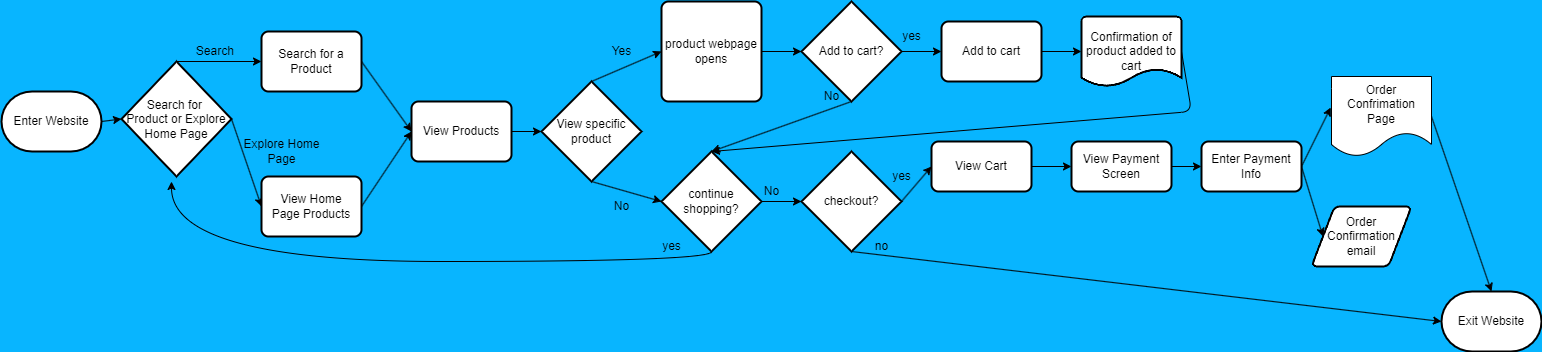

The diagram above was exported from draw.io. Its source (the exported page's mxGraphModel, read from the mxfile embedded in the PNG):
<mxGraphModel dx="2039" dy="556" grid="1" gridSize="10" guides="1" tooltips="1" connect="1" arrows="1" fold="1" page="1" pageScale="1" pageWidth="850" pageHeight="1100" background="#08B5FF" math="0" shadow="0">
  <root>
    <mxCell id="0" />
    <mxCell id="1" parent="0" />
    <mxCell id="3" value="Enter Website" style="strokeWidth=2;html=1;shape=mxgraph.flowchart.terminator;whiteSpace=wrap;" vertex="1" parent="1">
      <mxGeometry y="270" width="100" height="60" as="geometry" />
    </mxCell>
    <mxCell id="4" value="Exit Website" style="strokeWidth=2;html=1;shape=mxgraph.flowchart.terminator;whiteSpace=wrap;" vertex="1" parent="1">
      <mxGeometry x="1440" y="470" width="100" height="60" as="geometry" />
    </mxCell>
    <mxCell id="17" style="edgeStyle=none;html=1;exitX=0.5;exitY=0;exitDx=0;exitDy=0;exitPerimeter=0;entryX=0;entryY=0.5;entryDx=0;entryDy=0;" edge="1" parent="1" source="13">
      <mxGeometry relative="1" as="geometry">
        <mxPoint x="260" y="240" as="targetPoint" />
      </mxGeometry>
    </mxCell>
    <mxCell id="53" style="edgeStyle=none;html=1;exitX=1;exitY=0.5;exitDx=0;exitDy=0;exitPerimeter=0;entryX=0;entryY=0.5;entryDx=0;entryDy=0;" edge="1" parent="1" source="13" target="32">
      <mxGeometry relative="1" as="geometry" />
    </mxCell>
    <mxCell id="13" value="Search for&amp;nbsp;&lt;br&gt;Product or Explore Home Page" style="strokeWidth=2;html=1;shape=mxgraph.flowchart.decision;whiteSpace=wrap;" vertex="1" parent="1">
      <mxGeometry x="120" y="240" width="110" height="115" as="geometry" />
    </mxCell>
    <mxCell id="14" value="" style="endArrow=classic;html=1;exitX=1;exitY=0.5;exitDx=0;exitDy=0;exitPerimeter=0;entryX=0;entryY=0.5;entryDx=0;entryDy=0;entryPerimeter=0;" edge="1" parent="1" source="3" target="13">
      <mxGeometry width="50" height="50" relative="1" as="geometry">
        <mxPoint x="400" y="280" as="sourcePoint" />
        <mxPoint x="450" y="230" as="targetPoint" />
      </mxGeometry>
    </mxCell>
    <mxCell id="19" value="Search&amp;nbsp;" style="text;html=1;align=center;verticalAlign=middle;resizable=0;points=[];autosize=1;strokeColor=none;fillColor=none;" vertex="1" parent="1">
      <mxGeometry x="185" y="215" width="60" height="30" as="geometry" />
    </mxCell>
    <mxCell id="28" style="edgeStyle=none;html=1;exitX=1;exitY=0.5;exitDx=0;exitDy=0;entryX=0;entryY=0.5;entryDx=0;entryDy=0;entryPerimeter=0;" edge="1" parent="1" source="23" target="27">
      <mxGeometry relative="1" as="geometry" />
    </mxCell>
    <mxCell id="23" value="View Products" style="rounded=1;whiteSpace=wrap;html=1;absoluteArcSize=1;arcSize=14;strokeWidth=2;" vertex="1" parent="1">
      <mxGeometry x="410" y="280" width="100" height="60" as="geometry" />
    </mxCell>
    <mxCell id="37" style="edgeStyle=none;html=1;exitX=0.5;exitY=0;exitDx=0;exitDy=0;exitPerimeter=0;entryX=0;entryY=0.5;entryDx=0;entryDy=0;" edge="1" parent="1" source="27" target="36">
      <mxGeometry relative="1" as="geometry" />
    </mxCell>
    <mxCell id="41" style="edgeStyle=none;html=1;exitX=0.5;exitY=1;exitDx=0;exitDy=0;exitPerimeter=0;entryX=0;entryY=0.5;entryDx=0;entryDy=0;" edge="1" parent="1" source="27">
      <mxGeometry relative="1" as="geometry">
        <mxPoint x="660" y="380" as="targetPoint" />
      </mxGeometry>
    </mxCell>
    <mxCell id="27" value="View specific product" style="strokeWidth=2;html=1;shape=mxgraph.flowchart.decision;whiteSpace=wrap;" vertex="1" parent="1">
      <mxGeometry x="540" y="260" width="100" height="100" as="geometry" />
    </mxCell>
    <mxCell id="34" style="edgeStyle=none;html=1;exitX=1;exitY=0.5;exitDx=0;exitDy=0;entryX=0;entryY=0.5;entryDx=0;entryDy=0;" edge="1" parent="1" source="30" target="23">
      <mxGeometry relative="1" as="geometry" />
    </mxCell>
    <mxCell id="30" value="&lt;span style=&quot;&quot;&gt;Search for a Product&lt;/span&gt;" style="rounded=1;whiteSpace=wrap;html=1;absoluteArcSize=1;arcSize=14;strokeWidth=2;" vertex="1" parent="1">
      <mxGeometry x="260" y="210" width="100" height="60" as="geometry" />
    </mxCell>
    <mxCell id="35" style="edgeStyle=none;html=1;exitX=1;exitY=0.5;exitDx=0;exitDy=0;" edge="1" parent="1" source="32">
      <mxGeometry relative="1" as="geometry">
        <mxPoint x="410" y="310" as="targetPoint" />
      </mxGeometry>
    </mxCell>
    <mxCell id="32" value="View Home&lt;br&gt;Page Products" style="rounded=1;whiteSpace=wrap;html=1;absoluteArcSize=1;arcSize=14;strokeWidth=2;" vertex="1" parent="1">
      <mxGeometry x="260" y="355" width="100" height="60" as="geometry" />
    </mxCell>
    <mxCell id="44" style="edgeStyle=none;html=1;exitX=1;exitY=0.5;exitDx=0;exitDy=0;entryX=0;entryY=0.5;entryDx=0;entryDy=0;entryPerimeter=0;" edge="1" parent="1" source="36" target="43">
      <mxGeometry relative="1" as="geometry" />
    </mxCell>
    <mxCell id="36" value="product webpage opens" style="rounded=1;whiteSpace=wrap;html=1;absoluteArcSize=1;arcSize=14;strokeWidth=2;" vertex="1" parent="1">
      <mxGeometry x="660" y="180" width="100" height="100" as="geometry" />
    </mxCell>
    <mxCell id="39" value="Yes" style="text;html=1;align=center;verticalAlign=middle;resizable=0;points=[];autosize=1;strokeColor=none;fillColor=none;" vertex="1" parent="1">
      <mxGeometry x="600" y="215" width="40" height="30" as="geometry" />
    </mxCell>
    <mxCell id="42" value="No" style="text;html=1;align=center;verticalAlign=middle;resizable=0;points=[];autosize=1;strokeColor=none;fillColor=none;" vertex="1" parent="1">
      <mxGeometry x="600" y="370" width="40" height="30" as="geometry" />
    </mxCell>
    <mxCell id="46" style="edgeStyle=none;html=1;exitX=1;exitY=0.5;exitDx=0;exitDy=0;exitPerimeter=0;entryX=0;entryY=0.5;entryDx=0;entryDy=0;" edge="1" parent="1" source="43" target="45">
      <mxGeometry relative="1" as="geometry" />
    </mxCell>
    <mxCell id="50" style="edgeStyle=none;html=1;exitX=0.5;exitY=1;exitDx=0;exitDy=0;exitPerimeter=0;entryX=0.5;entryY=0;entryDx=0;entryDy=0;" edge="1" parent="1" source="43">
      <mxGeometry relative="1" as="geometry">
        <mxPoint x="710" y="330" as="targetPoint" />
      </mxGeometry>
    </mxCell>
    <mxCell id="43" value="Add to cart?" style="strokeWidth=2;html=1;shape=mxgraph.flowchart.decision;whiteSpace=wrap;" vertex="1" parent="1">
      <mxGeometry x="800" y="180" width="100" height="100" as="geometry" />
    </mxCell>
    <mxCell id="49" style="edgeStyle=none;html=1;exitX=1;exitY=0.5;exitDx=0;exitDy=0;entryX=0;entryY=0.5;entryDx=0;entryDy=0;entryPerimeter=0;" edge="1" parent="1" source="45" target="48">
      <mxGeometry relative="1" as="geometry" />
    </mxCell>
    <mxCell id="45" value="Add to cart" style="rounded=1;whiteSpace=wrap;html=1;absoluteArcSize=1;arcSize=14;strokeWidth=2;" vertex="1" parent="1">
      <mxGeometry x="940" y="200" width="100" height="60" as="geometry" />
    </mxCell>
    <mxCell id="47" value="yes" style="text;html=1;align=center;verticalAlign=middle;resizable=0;points=[];autosize=1;strokeColor=none;fillColor=none;" vertex="1" parent="1">
      <mxGeometry x="890" y="200" width="40" height="30" as="geometry" />
    </mxCell>
    <mxCell id="83" style="edgeStyle=none;html=1;exitX=1;exitY=0.5;exitDx=0;exitDy=0;exitPerimeter=0;entryX=0.5;entryY=0;entryDx=0;entryDy=0;entryPerimeter=0;" edge="1" parent="1" source="48" target="52">
      <mxGeometry relative="1" as="geometry">
        <Array as="points">
          <mxPoint x="1190" y="290" />
        </Array>
      </mxGeometry>
    </mxCell>
    <mxCell id="48" value="Confirmation of product added to cart" style="strokeWidth=2;html=1;shape=mxgraph.flowchart.document2;whiteSpace=wrap;size=0.25;" vertex="1" parent="1">
      <mxGeometry x="1080" y="195" width="100" height="70" as="geometry" />
    </mxCell>
    <mxCell id="51" value="No" style="text;html=1;align=center;verticalAlign=middle;resizable=0;points=[];autosize=1;strokeColor=none;fillColor=none;" vertex="1" parent="1">
      <mxGeometry x="810" y="260" width="40" height="30" as="geometry" />
    </mxCell>
    <mxCell id="54" style="edgeStyle=orthogonalEdgeStyle;html=1;exitX=0.5;exitY=1;exitDx=0;exitDy=0;exitPerimeter=0;curved=1;" edge="1" parent="1" source="52">
      <mxGeometry relative="1" as="geometry">
        <mxPoint x="170" y="360" as="targetPoint" />
        <Array as="points">
          <mxPoint x="710" y="440" />
          <mxPoint x="170" y="440" />
        </Array>
      </mxGeometry>
    </mxCell>
    <mxCell id="57" style="edgeStyle=orthogonalEdgeStyle;curved=1;html=1;exitX=1;exitY=0.5;exitDx=0;exitDy=0;exitPerimeter=0;entryX=0;entryY=0.5;entryDx=0;entryDy=0;entryPerimeter=0;" edge="1" parent="1" source="52" target="56">
      <mxGeometry relative="1" as="geometry" />
    </mxCell>
    <mxCell id="52" value="continue shopping?" style="strokeWidth=2;html=1;shape=mxgraph.flowchart.decision;whiteSpace=wrap;" vertex="1" parent="1">
      <mxGeometry x="660" y="330" width="100" height="100" as="geometry" />
    </mxCell>
    <mxCell id="55" value="yes" style="text;html=1;align=center;verticalAlign=middle;resizable=0;points=[];autosize=1;strokeColor=none;fillColor=none;" vertex="1" parent="1">
      <mxGeometry x="650" y="410" width="40" height="30" as="geometry" />
    </mxCell>
    <mxCell id="64" style="html=1;exitX=0.5;exitY=1;exitDx=0;exitDy=0;exitPerimeter=0;entryX=0;entryY=0.5;entryDx=0;entryDy=0;entryPerimeter=0;" edge="1" parent="1" source="56" target="4">
      <mxGeometry relative="1" as="geometry" />
    </mxCell>
    <mxCell id="66" style="html=1;exitX=1;exitY=0.5;exitDx=0;exitDy=0;exitPerimeter=0;entryX=0;entryY=0.5;entryDx=0;entryDy=0;" edge="1" parent="1" source="56" target="59">
      <mxGeometry relative="1" as="geometry" />
    </mxCell>
    <mxCell id="56" value="checkout?" style="strokeWidth=2;html=1;shape=mxgraph.flowchart.decision;whiteSpace=wrap;" vertex="1" parent="1">
      <mxGeometry x="800" y="330" width="100" height="100" as="geometry" />
    </mxCell>
    <mxCell id="58" value="No" style="text;html=1;align=center;verticalAlign=middle;resizable=0;points=[];autosize=1;strokeColor=none;fillColor=none;" vertex="1" parent="1">
      <mxGeometry x="750" y="355" width="40" height="30" as="geometry" />
    </mxCell>
    <mxCell id="71" style="edgeStyle=none;html=1;exitX=1;exitY=0.5;exitDx=0;exitDy=0;" edge="1" parent="1" source="59" target="70">
      <mxGeometry relative="1" as="geometry" />
    </mxCell>
    <mxCell id="59" value="View Cart" style="rounded=1;whiteSpace=wrap;html=1;absoluteArcSize=1;arcSize=14;strokeWidth=2;" vertex="1" parent="1">
      <mxGeometry x="930" y="320" width="100" height="50" as="geometry" />
    </mxCell>
    <mxCell id="65" value="no" style="text;html=1;align=center;verticalAlign=middle;resizable=0;points=[];autosize=1;strokeColor=none;fillColor=none;" vertex="1" parent="1">
      <mxGeometry x="860" y="410" width="40" height="30" as="geometry" />
    </mxCell>
    <mxCell id="67" value="yes" style="text;html=1;align=center;verticalAlign=middle;resizable=0;points=[];autosize=1;strokeColor=none;fillColor=none;" vertex="1" parent="1">
      <mxGeometry x="880" y="340" width="40" height="30" as="geometry" />
    </mxCell>
    <mxCell id="73" style="edgeStyle=none;html=1;exitX=1;exitY=0.5;exitDx=0;exitDy=0;entryX=0;entryY=0.5;entryDx=0;entryDy=0;" edge="1" parent="1" source="70" target="72">
      <mxGeometry relative="1" as="geometry" />
    </mxCell>
    <mxCell id="70" value="View Payment Screen" style="rounded=1;whiteSpace=wrap;html=1;absoluteArcSize=1;arcSize=14;strokeWidth=2;" vertex="1" parent="1">
      <mxGeometry x="1070" y="320" width="100" height="50" as="geometry" />
    </mxCell>
    <mxCell id="76" style="edgeStyle=none;html=1;exitX=1;exitY=0.5;exitDx=0;exitDy=0;entryX=-0.008;entryY=0.388;entryDx=0;entryDy=0;entryPerimeter=0;" edge="1" parent="1" source="72" target="75">
      <mxGeometry relative="1" as="geometry" />
    </mxCell>
    <mxCell id="78" style="edgeStyle=none;html=1;exitX=1;exitY=0.5;exitDx=0;exitDy=0;entryX=0;entryY=0.5;entryDx=0;entryDy=0;" edge="1" parent="1" source="72" target="80">
      <mxGeometry relative="1" as="geometry">
        <mxPoint x="1315" y="415" as="targetPoint" />
      </mxGeometry>
    </mxCell>
    <mxCell id="72" value="Enter Payment Info" style="rounded=1;whiteSpace=wrap;html=1;absoluteArcSize=1;arcSize=14;strokeWidth=2;" vertex="1" parent="1">
      <mxGeometry x="1200" y="320" width="100" height="50" as="geometry" />
    </mxCell>
    <mxCell id="79" style="edgeStyle=none;html=1;exitX=1;exitY=0.5;exitDx=0;exitDy=0;entryX=0.5;entryY=0;entryDx=0;entryDy=0;entryPerimeter=0;" edge="1" parent="1" source="75" target="4">
      <mxGeometry relative="1" as="geometry" />
    </mxCell>
    <mxCell id="75" value="Order Confrimation Page" style="shape=document;whiteSpace=wrap;html=1;boundedLbl=1;" vertex="1" parent="1">
      <mxGeometry x="1330" y="255" width="100" height="80" as="geometry" />
    </mxCell>
    <mxCell id="80" value="Order Confirmation&lt;br&gt;email" style="shape=parallelogram;html=1;strokeWidth=2;perimeter=parallelogramPerimeter;whiteSpace=wrap;rounded=1;arcSize=12;size=0.23;" vertex="1" parent="1">
      <mxGeometry x="1310" y="385" width="100" height="60" as="geometry" />
    </mxCell>
    <mxCell id="86" value="Explore Home &lt;br&gt;Page" style="text;html=1;align=center;verticalAlign=middle;resizable=0;points=[];autosize=1;strokeColor=none;fillColor=none;" vertex="1" parent="1">
      <mxGeometry x="230" y="310" width="100" height="40" as="geometry" />
    </mxCell>
  </root>
</mxGraphModel>